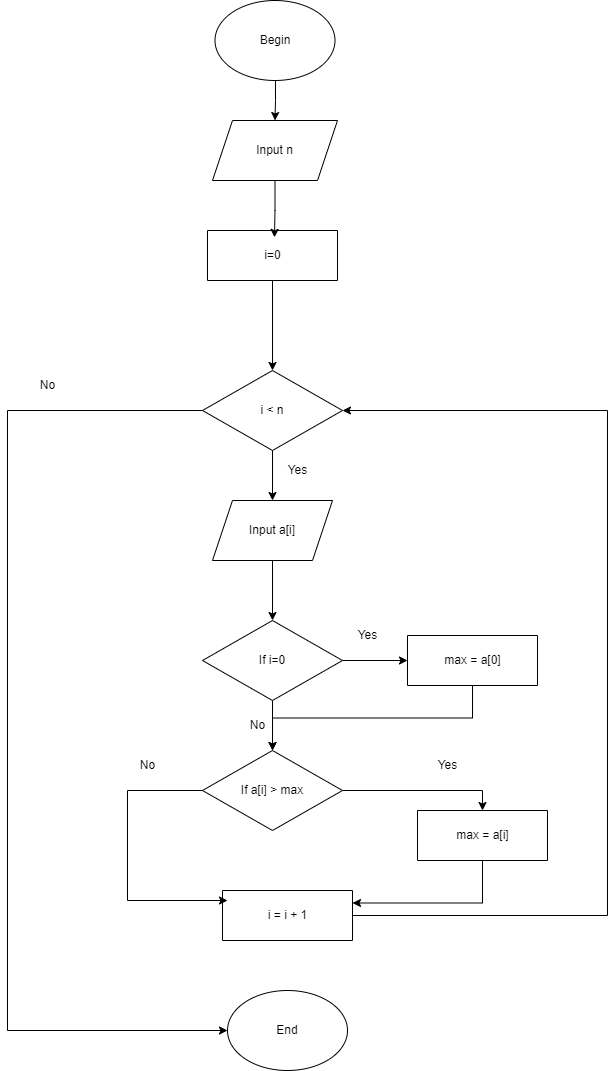

The diagram above was exported from draw.io. Its source (the exported page's mxGraphModel, read from the mxfile embedded in the PNG):
<mxGraphModel dx="1038" dy="641" grid="1" gridSize="10" guides="1" tooltips="1" connect="1" arrows="1" fold="1" page="1" pageScale="1" pageWidth="827" pageHeight="1169" math="0" shadow="0">
  <root>
    <mxCell id="WIyWlLk6GJQsqaUBKTNV-0" />
    <mxCell id="WIyWlLk6GJQsqaUBKTNV-1" parent="WIyWlLk6GJQsqaUBKTNV-0" />
    <mxCell id="-KeT8hy-GoinbODT1f2u-0" style="edgeStyle=orthogonalEdgeStyle;rounded=0;orthogonalLoop=1;jettySize=auto;html=1;entryX=0.5;entryY=0;entryDx=0;entryDy=0;" parent="WIyWlLk6GJQsqaUBKTNV-1" target="-KeT8hy-GoinbODT1f2u-3" edge="1">
      <mxGeometry relative="1" as="geometry">
        <mxPoint x="428" y="130" as="sourcePoint" />
      </mxGeometry>
    </mxCell>
    <mxCell id="-KeT8hy-GoinbODT1f2u-1" value="End" style="ellipse;whiteSpace=wrap;html=1;" parent="WIyWlLk6GJQsqaUBKTNV-1" vertex="1">
      <mxGeometry x="380" y="1040" width="120" height="80" as="geometry" />
    </mxCell>
    <mxCell id="AotdAxjd420S6XlVPd5f-5" style="edgeStyle=orthogonalEdgeStyle;rounded=0;orthogonalLoop=1;jettySize=auto;html=1;exitX=0.5;exitY=1;exitDx=0;exitDy=0;entryX=0.549;entryY=-0.105;entryDx=0;entryDy=0;entryPerimeter=0;" parent="WIyWlLk6GJQsqaUBKTNV-1" source="-KeT8hy-GoinbODT1f2u-3" target="AotdAxjd420S6XlVPd5f-3" edge="1">
      <mxGeometry relative="1" as="geometry" />
    </mxCell>
    <mxCell id="-KeT8hy-GoinbODT1f2u-3" value="Input n" style="shape=parallelogram;perimeter=parallelogramPerimeter;whiteSpace=wrap;html=1;fixedSize=1;" parent="WIyWlLk6GJQsqaUBKTNV-1" vertex="1">
      <mxGeometry x="365" y="170" width="125" height="60" as="geometry" />
    </mxCell>
    <mxCell id="-KeT8hy-GoinbODT1f2u-9" value="Begin" style="ellipse;whiteSpace=wrap;html=1;" parent="WIyWlLk6GJQsqaUBKTNV-1" vertex="1">
      <mxGeometry x="367.5" y="50" width="120" height="80" as="geometry" />
    </mxCell>
    <mxCell id="AotdAxjd420S6XlVPd5f-15" style="edgeStyle=orthogonalEdgeStyle;rounded=0;orthogonalLoop=1;jettySize=auto;html=1;exitX=0.5;exitY=1;exitDx=0;exitDy=0;entryX=0.5;entryY=0;entryDx=0;entryDy=0;" parent="WIyWlLk6GJQsqaUBKTNV-1" source="AotdAxjd420S6XlVPd5f-0" target="AotdAxjd420S6XlVPd5f-6" edge="1">
      <mxGeometry relative="1" as="geometry" />
    </mxCell>
    <mxCell id="AotdAxjd420S6XlVPd5f-16" style="edgeStyle=orthogonalEdgeStyle;rounded=0;orthogonalLoop=1;jettySize=auto;html=1;exitX=0;exitY=0.5;exitDx=0;exitDy=0;entryX=0;entryY=0.5;entryDx=0;entryDy=0;" parent="WIyWlLk6GJQsqaUBKTNV-1" source="AotdAxjd420S6XlVPd5f-0" target="-KeT8hy-GoinbODT1f2u-1" edge="1">
      <mxGeometry relative="1" as="geometry">
        <Array as="points">
          <mxPoint x="160" y="460" />
          <mxPoint x="160" y="1080" />
        </Array>
      </mxGeometry>
    </mxCell>
    <mxCell id="AotdAxjd420S6XlVPd5f-0" value="i &amp;lt; n" style="rhombus;whiteSpace=wrap;html=1;" parent="WIyWlLk6GJQsqaUBKTNV-1" vertex="1">
      <mxGeometry x="355" y="420" width="140" height="80" as="geometry" />
    </mxCell>
    <mxCell id="AotdAxjd420S6XlVPd5f-14" style="edgeStyle=orthogonalEdgeStyle;rounded=0;orthogonalLoop=1;jettySize=auto;html=1;entryX=0.5;entryY=0;entryDx=0;entryDy=0;" parent="WIyWlLk6GJQsqaUBKTNV-1" source="AotdAxjd420S6XlVPd5f-2" target="AotdAxjd420S6XlVPd5f-0" edge="1">
      <mxGeometry relative="1" as="geometry" />
    </mxCell>
    <mxCell id="AotdAxjd420S6XlVPd5f-2" value="" style="swimlane;startSize=0;" parent="WIyWlLk6GJQsqaUBKTNV-1" vertex="1">
      <mxGeometry x="360" y="280" width="130" height="50" as="geometry" />
    </mxCell>
    <mxCell id="AotdAxjd420S6XlVPd5f-3" value="i=0" style="text;html=1;align=center;verticalAlign=middle;resizable=0;points=[];autosize=1;strokeColor=none;fillColor=none;" parent="AotdAxjd420S6XlVPd5f-2" vertex="1">
      <mxGeometry x="45" y="10" width="40" height="30" as="geometry" />
    </mxCell>
    <mxCell id="g5PSnYOiKSJjJqqDOu8a-3" style="edgeStyle=orthogonalEdgeStyle;rounded=0;orthogonalLoop=1;jettySize=auto;html=1;exitX=0.5;exitY=1;exitDx=0;exitDy=0;" edge="1" parent="WIyWlLk6GJQsqaUBKTNV-1" source="AotdAxjd420S6XlVPd5f-6" target="g5PSnYOiKSJjJqqDOu8a-2">
      <mxGeometry relative="1" as="geometry" />
    </mxCell>
    <mxCell id="AotdAxjd420S6XlVPd5f-6" value="Input a[i]" style="shape=parallelogram;perimeter=parallelogramPerimeter;whiteSpace=wrap;html=1;fixedSize=1;" parent="WIyWlLk6GJQsqaUBKTNV-1" vertex="1">
      <mxGeometry x="365" y="550" width="120" height="60" as="geometry" />
    </mxCell>
    <mxCell id="AotdAxjd420S6XlVPd5f-29" style="edgeStyle=orthogonalEdgeStyle;rounded=0;orthogonalLoop=1;jettySize=auto;html=1;exitX=1;exitY=0.5;exitDx=0;exitDy=0;entryX=1;entryY=0.5;entryDx=0;entryDy=0;" parent="WIyWlLk6GJQsqaUBKTNV-1" source="AotdAxjd420S6XlVPd5f-8" target="AotdAxjd420S6XlVPd5f-0" edge="1">
      <mxGeometry relative="1" as="geometry">
        <Array as="points">
          <mxPoint x="760" y="965" />
          <mxPoint x="760" y="460" />
        </Array>
      </mxGeometry>
    </mxCell>
    <mxCell id="AotdAxjd420S6XlVPd5f-8" value="" style="swimlane;startSize=0;" parent="WIyWlLk6GJQsqaUBKTNV-1" vertex="1">
      <mxGeometry x="375" y="940" width="130" height="50" as="geometry" />
    </mxCell>
    <mxCell id="AotdAxjd420S6XlVPd5f-9" value="i = i + 1" style="text;html=1;align=center;verticalAlign=middle;resizable=0;points=[];autosize=1;strokeColor=none;fillColor=none;" parent="AotdAxjd420S6XlVPd5f-8" vertex="1">
      <mxGeometry x="35" y="10" width="60" height="30" as="geometry" />
    </mxCell>
    <mxCell id="AotdAxjd420S6XlVPd5f-19" style="edgeStyle=orthogonalEdgeStyle;rounded=0;orthogonalLoop=1;jettySize=auto;html=1;exitX=1;exitY=0.5;exitDx=0;exitDy=0;entryX=0.5;entryY=0;entryDx=0;entryDy=0;" parent="WIyWlLk6GJQsqaUBKTNV-1" source="AotdAxjd420S6XlVPd5f-11" target="AotdAxjd420S6XlVPd5f-12" edge="1">
      <mxGeometry relative="1" as="geometry" />
    </mxCell>
    <mxCell id="AotdAxjd420S6XlVPd5f-28" style="edgeStyle=orthogonalEdgeStyle;rounded=0;orthogonalLoop=1;jettySize=auto;html=1;" parent="WIyWlLk6GJQsqaUBKTNV-1" source="AotdAxjd420S6XlVPd5f-11" edge="1">
      <mxGeometry relative="1" as="geometry">
        <Array as="points">
          <mxPoint x="280" y="840" />
          <mxPoint x="280" y="950" />
          <mxPoint x="375" y="950" />
        </Array>
        <mxPoint x="380" y="950" as="targetPoint" />
      </mxGeometry>
    </mxCell>
    <mxCell id="AotdAxjd420S6XlVPd5f-11" value="If a[i] &amp;gt; max" style="rhombus;whiteSpace=wrap;html=1;" parent="WIyWlLk6GJQsqaUBKTNV-1" vertex="1">
      <mxGeometry x="355" y="800" width="140" height="80" as="geometry" />
    </mxCell>
    <mxCell id="AotdAxjd420S6XlVPd5f-22" style="edgeStyle=orthogonalEdgeStyle;rounded=0;orthogonalLoop=1;jettySize=auto;html=1;exitX=0.5;exitY=1;exitDx=0;exitDy=0;entryX=1;entryY=0.25;entryDx=0;entryDy=0;" parent="WIyWlLk6GJQsqaUBKTNV-1" source="AotdAxjd420S6XlVPd5f-12" target="AotdAxjd420S6XlVPd5f-8" edge="1">
      <mxGeometry relative="1" as="geometry" />
    </mxCell>
    <mxCell id="AotdAxjd420S6XlVPd5f-12" value="" style="swimlane;startSize=0;" parent="WIyWlLk6GJQsqaUBKTNV-1" vertex="1">
      <mxGeometry x="570" y="860" width="130" height="50" as="geometry" />
    </mxCell>
    <mxCell id="AotdAxjd420S6XlVPd5f-13" value="max = a[i]" style="text;html=1;align=center;verticalAlign=middle;resizable=0;points=[];autosize=1;strokeColor=none;fillColor=none;" parent="AotdAxjd420S6XlVPd5f-12" vertex="1">
      <mxGeometry x="25" y="10" width="80" height="30" as="geometry" />
    </mxCell>
    <mxCell id="AotdAxjd420S6XlVPd5f-24" value="Yes" style="text;html=1;resizable=0;autosize=1;align=center;verticalAlign=middle;points=[];fillColor=none;strokeColor=none;rounded=0;" parent="WIyWlLk6GJQsqaUBKTNV-1" vertex="1">
      <mxGeometry x="430" y="505" width="40" height="30" as="geometry" />
    </mxCell>
    <mxCell id="AotdAxjd420S6XlVPd5f-25" value="Yes" style="text;html=1;resizable=0;autosize=1;align=center;verticalAlign=middle;points=[];fillColor=none;strokeColor=none;rounded=0;" parent="WIyWlLk6GJQsqaUBKTNV-1" vertex="1">
      <mxGeometry x="580" y="800" width="40" height="30" as="geometry" />
    </mxCell>
    <mxCell id="AotdAxjd420S6XlVPd5f-26" value="No" style="text;html=1;resizable=0;autosize=1;align=center;verticalAlign=middle;points=[];fillColor=none;strokeColor=none;rounded=0;" parent="WIyWlLk6GJQsqaUBKTNV-1" vertex="1">
      <mxGeometry x="180" y="420" width="40" height="30" as="geometry" />
    </mxCell>
    <mxCell id="AotdAxjd420S6XlVPd5f-27" value="No" style="text;html=1;resizable=0;autosize=1;align=center;verticalAlign=middle;points=[];fillColor=none;strokeColor=none;rounded=0;" parent="WIyWlLk6GJQsqaUBKTNV-1" vertex="1">
      <mxGeometry x="280" y="800" width="40" height="30" as="geometry" />
    </mxCell>
    <mxCell id="g5PSnYOiKSJjJqqDOu8a-4" style="edgeStyle=orthogonalEdgeStyle;rounded=0;orthogonalLoop=1;jettySize=auto;html=1;" edge="1" parent="WIyWlLk6GJQsqaUBKTNV-1" source="g5PSnYOiKSJjJqqDOu8a-2" target="AotdAxjd420S6XlVPd5f-11">
      <mxGeometry relative="1" as="geometry" />
    </mxCell>
    <mxCell id="g5PSnYOiKSJjJqqDOu8a-7" style="edgeStyle=orthogonalEdgeStyle;rounded=0;orthogonalLoop=1;jettySize=auto;html=1;exitX=1;exitY=0.5;exitDx=0;exitDy=0;entryX=0;entryY=0.5;entryDx=0;entryDy=0;" edge="1" parent="WIyWlLk6GJQsqaUBKTNV-1" source="g5PSnYOiKSJjJqqDOu8a-2" target="g5PSnYOiKSJjJqqDOu8a-5">
      <mxGeometry relative="1" as="geometry" />
    </mxCell>
    <mxCell id="g5PSnYOiKSJjJqqDOu8a-2" value="If i=0" style="rhombus;whiteSpace=wrap;html=1;" vertex="1" parent="WIyWlLk6GJQsqaUBKTNV-1">
      <mxGeometry x="355" y="670" width="140" height="80" as="geometry" />
    </mxCell>
    <mxCell id="g5PSnYOiKSJjJqqDOu8a-11" style="edgeStyle=orthogonalEdgeStyle;rounded=0;orthogonalLoop=1;jettySize=auto;html=1;exitX=0.5;exitY=1;exitDx=0;exitDy=0;entryX=0.5;entryY=0;entryDx=0;entryDy=0;" edge="1" parent="WIyWlLk6GJQsqaUBKTNV-1" source="g5PSnYOiKSJjJqqDOu8a-5" target="AotdAxjd420S6XlVPd5f-11">
      <mxGeometry relative="1" as="geometry" />
    </mxCell>
    <mxCell id="g5PSnYOiKSJjJqqDOu8a-5" value="" style="swimlane;startSize=0;" vertex="1" parent="WIyWlLk6GJQsqaUBKTNV-1">
      <mxGeometry x="560" y="685" width="130" height="50" as="geometry" />
    </mxCell>
    <mxCell id="g5PSnYOiKSJjJqqDOu8a-6" value="max = a[0]" style="text;html=1;align=center;verticalAlign=middle;resizable=0;points=[];autosize=1;strokeColor=none;fillColor=none;" vertex="1" parent="g5PSnYOiKSJjJqqDOu8a-5">
      <mxGeometry x="25" y="10" width="80" height="30" as="geometry" />
    </mxCell>
    <mxCell id="g5PSnYOiKSJjJqqDOu8a-8" value="Yes" style="text;html=1;resizable=0;autosize=1;align=center;verticalAlign=middle;points=[];fillColor=none;strokeColor=none;rounded=0;" vertex="1" parent="WIyWlLk6GJQsqaUBKTNV-1">
      <mxGeometry x="500" y="670" width="40" height="30" as="geometry" />
    </mxCell>
    <mxCell id="g5PSnYOiKSJjJqqDOu8a-9" value="No" style="text;html=1;resizable=0;autosize=1;align=center;verticalAlign=middle;points=[];fillColor=none;strokeColor=none;rounded=0;" vertex="1" parent="WIyWlLk6GJQsqaUBKTNV-1">
      <mxGeometry x="390" y="760" width="40" height="30" as="geometry" />
    </mxCell>
  </root>
</mxGraphModel>